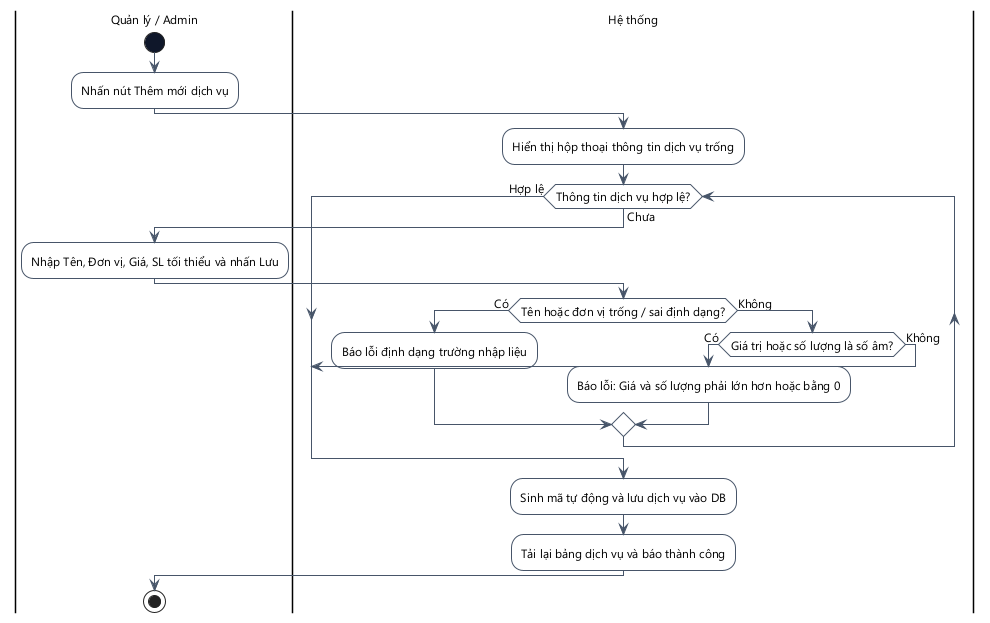

The diagram above was rendered by PlantUML. Its source (embedded in the PNG):
@startuml
skinparam DefaultFontName "Segoe UI"
skinparam DefaultFontSize 12
skinparam ActivityMinimalWidth 180
skinparam ActivityPadding 8
skinparam ActivityMargin 8
skinparam backgroundcolor white
skinparam ActivityBackgroundColor white
skinparam ActivityBorderColor #475569
skinparam ActivityStartColor #0F172A
skinparam ActivityEndColor #0F172A
skinparam ActivityDiamondBackgroundColor white
skinparam ActivityDiamondBorderColor #475569
skinparam ArrowColor #475569
skinparam ActivityBorderThickness 1
skinparam ArrowThickness 1
skinparam linetype ortho

|Quản lý / Admin|
start
:Nhấn nút Thêm mới dịch vụ;
|Hệ thống|
:Hiển thị hộp thoại thông tin dịch vụ trống;
while (Thông tin dịch vụ hợp lệ?) is (Chưa)
  |Quản lý / Admin|
  :Nhập Tên, Đơn vị, Giá, SL tối thiểu và nhấn Lưu;
  |Hệ thống|
  if (Tên hoặc đơn vị trống / sai định dạng?) then (Có)
    :Báo lỗi định dạng trường nhập liệu;
  else (Không)
    if (Giá trị hoặc số lượng là số âm?) then (Có)
      :Báo lỗi: Giá và số lượng phải lớn hơn hoặc bằng 0;
    else (Không)
      break
    endif
  endif
endwhile (Hợp lệ)
:Sinh mã tự động và lưu dịch vụ vào DB;
:Tải lại bảng dịch vụ và báo thành công;
|Quản lý / Admin|
stop
@enduml